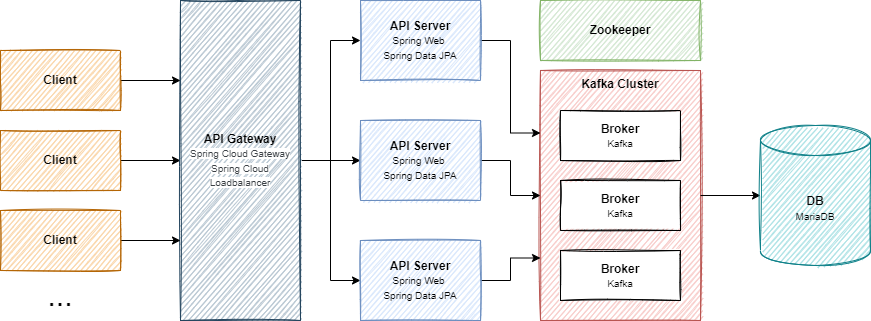

The diagram above was exported from draw.io. Its source (the exported page's mxGraphModel, read from the mxfile embedded in the PNG):
<mxGraphModel dx="2249" dy="839" grid="1" gridSize="10" guides="1" tooltips="1" connect="1" arrows="1" fold="1" page="1" pageScale="1" pageWidth="827" pageHeight="1169" math="0" shadow="0">
  <root>
    <mxCell id="0" />
    <mxCell id="1" parent="0" />
    <mxCell id="IxZgQxzgdqie285CorGR-11" value="&lt;b&gt;Kafka Cluster&lt;/b&gt;" style="rounded=0;html=1;whiteSpace=wrap;labelBorderColor=none;glass=0;sketch=1;shadow=0;fillColor=#f8cecc;strokeColor=#b85450;verticalAlign=top;" vertex="1" parent="1">
      <mxGeometry x="260" y="310" width="160" height="250" as="geometry" />
    </mxCell>
    <mxCell id="IxZgQxzgdqie285CorGR-40" style="edgeStyle=orthogonalEdgeStyle;rounded=0;orthogonalLoop=1;jettySize=auto;html=1;exitX=1;exitY=0.5;exitDx=0;exitDy=0;entryX=0;entryY=0.5;entryDx=0;entryDy=0;fontSize=10;" edge="1" parent="1" source="IxZgQxzgdqie285CorGR-1" target="IxZgQxzgdqie285CorGR-25">
      <mxGeometry relative="1" as="geometry" />
    </mxCell>
    <mxCell id="IxZgQxzgdqie285CorGR-1" value="&lt;b&gt;Client&lt;/b&gt;" style="rounded=0;whiteSpace=wrap;html=1;sketch=1;fillColor=#fad7ac;strokeColor=#b46504;" vertex="1" parent="1">
      <mxGeometry x="-280" y="370" width="120" height="60" as="geometry" />
    </mxCell>
    <mxCell id="IxZgQxzgdqie285CorGR-64" style="edgeStyle=orthogonalEdgeStyle;rounded=0;orthogonalLoop=1;jettySize=auto;html=1;exitX=1;exitY=0.5;exitDx=0;exitDy=0;entryX=0;entryY=0.25;entryDx=0;entryDy=0;fontSize=10;" edge="1" parent="1" source="IxZgQxzgdqie285CorGR-7" target="IxZgQxzgdqie285CorGR-11">
      <mxGeometry relative="1" as="geometry" />
    </mxCell>
    <mxCell id="IxZgQxzgdqie285CorGR-7" value="&lt;b&gt;API Server&lt;/b&gt;&lt;br&gt;&lt;font style=&quot;font-size: 10px&quot;&gt;Spring Web &lt;br&gt;Spring Data JPA&lt;br&gt;&lt;/font&gt;" style="rounded=0;whiteSpace=wrap;html=1;sketch=1;fillColor=#dae8fc;strokeColor=#6c8ebf;" vertex="1" parent="1">
      <mxGeometry x="80" y="240" width="120" height="80" as="geometry" />
    </mxCell>
    <mxCell id="IxZgQxzgdqie285CorGR-63" style="edgeStyle=orthogonalEdgeStyle;rounded=0;orthogonalLoop=1;jettySize=auto;html=1;exitX=1;exitY=0.5;exitDx=0;exitDy=0;entryX=0;entryY=0.5;entryDx=0;entryDy=0;entryPerimeter=0;fontSize=10;" edge="1" parent="1" source="IxZgQxzgdqie285CorGR-11" target="IxZgQxzgdqie285CorGR-12">
      <mxGeometry relative="1" as="geometry" />
    </mxCell>
    <mxCell id="IxZgQxzgdqie285CorGR-12" value="&lt;b&gt;DB&lt;/b&gt;&lt;br&gt;&lt;font style=&quot;font-size: 10px&quot;&gt;MariaDB&lt;/font&gt;" style="shape=cylinder3;whiteSpace=wrap;html=1;boundedLbl=1;backgroundOutline=1;size=15;rounded=0;shadow=0;glass=0;labelBorderColor=none;sketch=1;fillColor=#b0e3e6;strokeColor=#0e8088;" vertex="1" parent="1">
      <mxGeometry x="480" y="365" width="110" height="140" as="geometry" />
    </mxCell>
    <mxCell id="IxZgQxzgdqie285CorGR-41" style="edgeStyle=orthogonalEdgeStyle;rounded=0;orthogonalLoop=1;jettySize=auto;html=1;exitX=1;exitY=0.5;exitDx=0;exitDy=0;entryX=0;entryY=0.5;entryDx=0;entryDy=0;fontSize=10;" edge="1" parent="1" source="IxZgQxzgdqie285CorGR-25" target="IxZgQxzgdqie285CorGR-7">
      <mxGeometry relative="1" as="geometry" />
    </mxCell>
    <mxCell id="IxZgQxzgdqie285CorGR-42" style="edgeStyle=orthogonalEdgeStyle;rounded=0;orthogonalLoop=1;jettySize=auto;html=1;entryX=0;entryY=0.5;entryDx=0;entryDy=0;fontSize=10;" edge="1" parent="1" source="IxZgQxzgdqie285CorGR-25" target="IxZgQxzgdqie285CorGR-36">
      <mxGeometry relative="1" as="geometry" />
    </mxCell>
    <mxCell id="IxZgQxzgdqie285CorGR-43" style="edgeStyle=orthogonalEdgeStyle;rounded=0;orthogonalLoop=1;jettySize=auto;html=1;entryX=0;entryY=0.5;entryDx=0;entryDy=0;fontSize=10;" edge="1" parent="1" source="IxZgQxzgdqie285CorGR-25" target="IxZgQxzgdqie285CorGR-37">
      <mxGeometry relative="1" as="geometry" />
    </mxCell>
    <mxCell id="IxZgQxzgdqie285CorGR-25" value="&lt;b&gt;API Gateway&lt;/b&gt;&lt;br style=&quot;font-size: 11px&quot;&gt;&lt;font style=&quot;font-size: 10px&quot;&gt;&lt;span style=&quot;color: rgb(59 , 64 , 69) ; font-family: , &amp;#34;blinkmacsystemfont&amp;#34; , &amp;#34;segoe ui&amp;#34; , &amp;#34;liberation sans&amp;#34; , sans-serif ; text-align: left ; background-color: rgb(255 , 255 , 255)&quot;&gt;Spring Cloud Gateway&lt;br&gt;&lt;/span&gt;&lt;span style=&quot;color: rgb(59 , 64 , 69) ; font-family: , &amp;#34;blinkmacsystemfont&amp;#34; , &amp;#34;segoe ui&amp;#34; , &amp;#34;liberation sans&amp;#34; , sans-serif ; text-align: left ; background-color: rgb(255 , 255 , 255)&quot;&gt;Spring Cloud Loadbalancer&lt;/span&gt;&lt;/font&gt;" style="rounded=0;html=1;whiteSpace=wrap;labelBorderColor=none;glass=0;sketch=1;shadow=0;fillColor=#bac8d3;strokeColor=#23445d;" vertex="1" parent="1">
      <mxGeometry x="-100" y="240" width="120" height="320" as="geometry" />
    </mxCell>
    <mxCell id="IxZgQxzgdqie285CorGR-65" style="edgeStyle=orthogonalEdgeStyle;rounded=0;orthogonalLoop=1;jettySize=auto;html=1;exitX=1;exitY=0.5;exitDx=0;exitDy=0;entryX=0;entryY=0.5;entryDx=0;entryDy=0;fontSize=10;" edge="1" parent="1" source="IxZgQxzgdqie285CorGR-36" target="IxZgQxzgdqie285CorGR-11">
      <mxGeometry relative="1" as="geometry" />
    </mxCell>
    <mxCell id="IxZgQxzgdqie285CorGR-36" value="&lt;b&gt;API Server&lt;/b&gt;&lt;br&gt;&lt;font style=&quot;font-size: 10px&quot;&gt;Spring Web &lt;br&gt;Spring Data JPA&lt;br&gt;&lt;/font&gt;" style="rounded=0;whiteSpace=wrap;html=1;sketch=1;fillColor=#dae8fc;strokeColor=#6c8ebf;" vertex="1" parent="1">
      <mxGeometry x="80" y="360" width="120" height="80" as="geometry" />
    </mxCell>
    <mxCell id="IxZgQxzgdqie285CorGR-66" style="edgeStyle=orthogonalEdgeStyle;rounded=0;orthogonalLoop=1;jettySize=auto;html=1;exitX=1;exitY=0.5;exitDx=0;exitDy=0;entryX=0;entryY=0.75;entryDx=0;entryDy=0;fontSize=10;" edge="1" parent="1" source="IxZgQxzgdqie285CorGR-37" target="IxZgQxzgdqie285CorGR-11">
      <mxGeometry relative="1" as="geometry" />
    </mxCell>
    <mxCell id="IxZgQxzgdqie285CorGR-37" value="&lt;b&gt;API Server&lt;/b&gt;&lt;br&gt;&lt;font style=&quot;font-size: 10px&quot;&gt;Spring Web &lt;br&gt;Spring Data JPA&lt;br&gt;&lt;/font&gt;" style="rounded=0;whiteSpace=wrap;html=1;sketch=1;fillColor=#dae8fc;strokeColor=#6c8ebf;" vertex="1" parent="1">
      <mxGeometry x="80" y="480" width="120" height="80" as="geometry" />
    </mxCell>
    <mxCell id="IxZgQxzgdqie285CorGR-67" value="&lt;b style=&quot;font-size: 12px&quot;&gt;Broker&lt;/b&gt;&lt;br style=&quot;font-size: 12px&quot;&gt;&lt;font&gt;Kafka&lt;/font&gt;" style="rounded=0;whiteSpace=wrap;html=1;shadow=0;glass=0;labelBorderColor=none;sketch=1;fontSize=10;gradientColor=none;" vertex="1" parent="1">
      <mxGeometry x="280" y="350" width="120" height="50" as="geometry" />
    </mxCell>
    <mxCell id="IxZgQxzgdqie285CorGR-68" value="&lt;b style=&quot;font-size: 12px&quot;&gt;Broker&lt;/b&gt;&lt;br style=&quot;font-size: 12px&quot;&gt;&lt;font&gt;Kafka&lt;/font&gt;" style="rounded=0;whiteSpace=wrap;html=1;shadow=0;glass=0;labelBorderColor=none;sketch=1;fontSize=10;gradientColor=none;" vertex="1" parent="1">
      <mxGeometry x="280" y="420" width="120" height="50" as="geometry" />
    </mxCell>
    <mxCell id="IxZgQxzgdqie285CorGR-70" value="&lt;b style=&quot;font-size: 12px&quot;&gt;Broker&lt;/b&gt;&lt;br style=&quot;font-size: 12px&quot;&gt;&lt;font&gt;Kafka&lt;/font&gt;" style="rounded=0;whiteSpace=wrap;html=1;shadow=0;glass=0;labelBorderColor=none;sketch=1;fontSize=10;gradientColor=none;" vertex="1" parent="1">
      <mxGeometry x="280" y="490" width="120" height="50" as="geometry" />
    </mxCell>
    <mxCell id="IxZgQxzgdqie285CorGR-75" style="edgeStyle=orthogonalEdgeStyle;rounded=0;orthogonalLoop=1;jettySize=auto;html=1;entryX=0;entryY=0.25;entryDx=0;entryDy=0;fontSize=10;" edge="1" parent="1" source="IxZgQxzgdqie285CorGR-72" target="IxZgQxzgdqie285CorGR-25">
      <mxGeometry relative="1" as="geometry" />
    </mxCell>
    <mxCell id="IxZgQxzgdqie285CorGR-72" value="&lt;b&gt;Client&lt;/b&gt;" style="rounded=0;whiteSpace=wrap;html=1;sketch=1;fillColor=#fad7ac;strokeColor=#b46504;" vertex="1" parent="1">
      <mxGeometry x="-280" y="290" width="120" height="60" as="geometry" />
    </mxCell>
    <mxCell id="IxZgQxzgdqie285CorGR-77" value="&lt;font style=&quot;font-size: 30px&quot;&gt;...&lt;/font&gt;" style="rounded=0;whiteSpace=wrap;html=1;shadow=0;glass=0;labelBorderColor=none;sketch=1;fontSize=10;labelBackgroundColor=none;fillColor=none;strokeColor=none;verticalAlign=middle;" vertex="1" parent="1">
      <mxGeometry x="-280" y="520" width="120" height="30" as="geometry" />
    </mxCell>
    <mxCell id="IxZgQxzgdqie285CorGR-79" style="edgeStyle=orthogonalEdgeStyle;rounded=0;orthogonalLoop=1;jettySize=auto;html=1;entryX=0;entryY=0.75;entryDx=0;entryDy=0;fontSize=30;" edge="1" parent="1" source="IxZgQxzgdqie285CorGR-78" target="IxZgQxzgdqie285CorGR-25">
      <mxGeometry relative="1" as="geometry" />
    </mxCell>
    <mxCell id="IxZgQxzgdqie285CorGR-78" value="&lt;b&gt;Client&lt;/b&gt;" style="rounded=0;whiteSpace=wrap;html=1;sketch=1;fillColor=#fad7ac;strokeColor=#b46504;" vertex="1" parent="1">
      <mxGeometry x="-280" y="450" width="120" height="60" as="geometry" />
    </mxCell>
    <mxCell id="IxZgQxzgdqie285CorGR-80" value="&lt;b&gt;Zookeeper&lt;/b&gt;" style="rounded=0;html=1;whiteSpace=wrap;labelBorderColor=none;glass=0;sketch=1;shadow=0;fillColor=#d5e8d4;strokeColor=#82b366;verticalAlign=middle;" vertex="1" parent="1">
      <mxGeometry x="260" y="240" width="160" height="60" as="geometry" />
    </mxCell>
  </root>
</mxGraphModel>